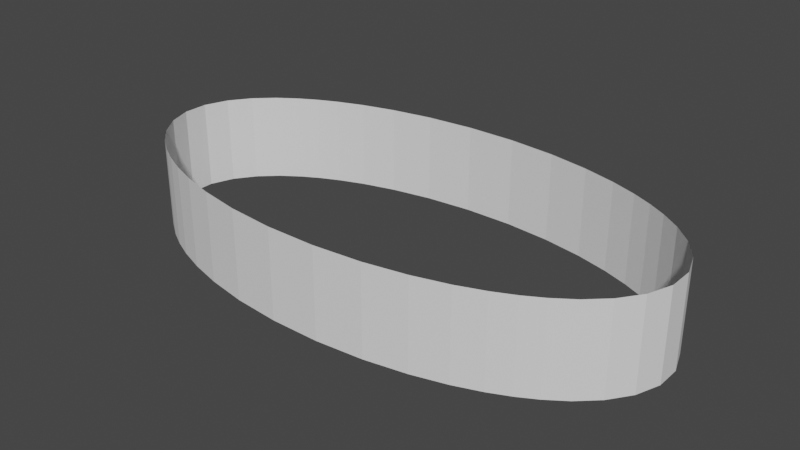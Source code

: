 # Source: wall.blend  (saved by Blender 3.4.6; exported with 4.5.12 LTS)
import bpy
from mathutils import Matrix  # noqa: F401  (used for matrix-valued properties, if any)

bpy.ops.wm.read_factory_settings(use_empty=True)
scene = bpy.context.scene
scene.name = 'Scene'

# ---- collections
col_collection = bpy.data.collections.new('Collection'); scene.collection.children.link(col_collection)

# ---- world
world_world = bpy.data.worlds.new('World'); scene.world = world_world
world_world.use_nodes = True; world_world.node_tree.nodes.clear()
_N = world_world.node_tree.nodes; _L = world_world.node_tree.links
n0 = _N.new('ShaderNodeOutputWorld'); n0.name = 'World Output'; n0.location = (300, 300)
n1 = _N.new('ShaderNodeBackground'); n1.name = 'Background'; n1.location = (10, 300)
n1.inputs[0].default_value = (0.05088, 0.05088, 0.05088, 1.0)
_L.new(n1.outputs[0], n0.inputs[0])
n0.is_active_output = True
world_world.color = (0.05088, 0.05088, 0.05088)
world_world.use_sun_shadow = False
world_world.sun_shadow_jitter_overblur = 0.0

# ---- meshes
me_001 = bpy.data.meshes.new('Плоскость.001')
me_001.from_pydata([(-3.173, 1.605, 0.0), (-3.173, -1.605, 0.0), (3.173, -1.605, 0.0), (3.173, 1.605, 0.0), (-3.473, 1.437, 0.0), (-3.786, 1.219, 0.0), (-4.085, 0.9392, 0.0), (-4.329, 0.5972, 0.0), (-4.469, 0.2055, 0.0), (-4.469, -0.2055, 0.0), (-4.329, -0.5972, 0.0), (-4.085, -0.9392, 0.0), (-3.786, -1.219, 0.0), (-3.473, -1.437, 0.0), (-2.841, -1.757, 0.0), (-2.409, -1.915, 0.0), (-1.857, -2.066, 0.0), (-1.181, -2.19, 0.0), (-0.4063, -2.26, 0.0), (0.4063, -2.26, 0.0), (1.181, -2.19, 0.0), (1.857, -2.066, 0.0), (2.409, -1.915, 0.0), (2.841, -1.757, 0.0), (3.473, -1.437, 0.0), (3.786, -1.219, 0.0), (4.085, -0.9392, 0.0), (4.329, -0.5972, 0.0), (4.469, -0.2055, 0.0), (4.469, 0.2055, 0.0), (4.329, 0.5972, 0.0), (4.085, 0.9392, 0.0), (3.786, 1.219, 0.0), (3.473, 1.437, 0.0), (2.841, 1.757, 0.0), (2.409, 1.915, 0.0), (1.857, 2.066, 0.0), (1.181, 2.19, 0.0), (0.4063, 2.26, 0.0), (-0.4063, 2.26, 0.0), (-1.181, 2.19, 0.0), (-1.857, 2.066, 0.0), (-2.409, 1.915, 0.0), (-2.841, 1.757, 0.0), (-3.173, 1.605, 1.469), (-3.173, -1.605, 1.469), (3.173, -1.605, 1.469), (3.173, 1.605, 1.469), (-3.473, 1.437, 1.469), (-3.786, 1.219, 1.469), (-4.085, 0.9392, 1.469), (-4.329, 0.5972, 1.469), (-4.469, 0.2055, 1.469), (-4.469, -0.2055, 1.469), (-4.329, -0.5972, 1.469), (-4.085, -0.9392, 1.469), (-3.786, -1.219, 1.469), (-3.473, -1.437, 1.469), (-2.841, -1.757, 1.469), (-2.409, -1.915, 1.469), (-1.857, -2.066, 1.469), (-1.181, -2.19, 1.469), (-0.4063, -2.26, 1.469), (0.4063, -2.26, 1.469), (1.181, -2.19, 1.469), (1.857, -2.066, 1.469), (2.409, -1.915, 1.469), (2.841, -1.757, 1.469), (3.473, -1.437, 1.469), (3.786, -1.219, 1.469), (4.085, -0.9392, 1.469), (4.329, -0.5972, 1.469), (4.469, -0.2055, 1.469), (4.469, 0.2055, 1.469), (4.329, 0.5972, 1.469), (4.085, 0.9392, 1.469), (3.786, 1.219, 1.469), (3.473, 1.437, 1.469), (2.841, 1.757, 1.469), (2.409, 1.915, 1.469), (1.857, 2.066, 1.469), (1.181, 2.19, 1.469), (0.4063, 2.26, 1.469), (-0.4063, 2.26, 1.469), (-1.181, 2.19, 1.469), (-1.857, 2.066, 1.469), (-2.409, 1.915, 1.469), (-2.841, 1.757, 1.469)], [], [(5, 4, 48, 49), (32, 31, 75, 76), (1, 13, 57, 45), (19, 18, 62, 63), (6, 5, 49, 50), (33, 32, 76, 77), (2, 23, 67, 46), (20, 19, 63, 64), (7, 6, 50, 51), (34, 3, 47, 78), (3, 33, 77, 47), (21, 20, 64, 65), (8, 7, 51, 52), (35, 34, 78, 79), (0, 43, 87, 44), (22, 21, 65, 66), (9, 8, 52, 53), (36, 35, 79, 80), (23, 22, 66, 67), (10, 9, 53, 54), (37, 36, 80, 81), (24, 2, 46, 68), (11, 10, 54, 55), (38, 37, 81, 82), (25, 24, 68, 69), (12, 11, 55, 56), (39, 38, 82, 83), (26, 25, 69, 70), (13, 12, 56, 57), (40, 39, 83, 84), (27, 26, 70, 71), (14, 1, 45, 58), (41, 40, 84, 85), (28, 27, 71, 72), (15, 14, 58, 59), (42, 41, 85, 86), (29, 28, 72, 73), (16, 15, 59, 60), (43, 42, 86, 87), (30, 29, 73, 74), (17, 16, 60, 61), (4, 0, 44, 48), (31, 30, 74, 75), (18, 17, 61, 62)])
_uv = me_001.uv_layers.new(name='UVКарта')
_uv.uv.foreach_set('vector', [0.1617, 0.7153, 0.1617, 0.7768, 0.1617, 0.7768, 0.1617, 0.7153, 0.8383, 0.7153, 0.8383, 0.6538, 0.8383, 0.6538, 0.8383, 0.7153, 0.1617, 0.1617, 0.1617, 0.2232, 0.1617, 0.2232, 0.1617, 0.1617, 0.5308, 0.1617, 0.4692, 0.1617, 0.4692, 0.1617, 0.5308, 0.1617, 0.1617, 0.6538, 0.1617, 0.7153, 0.1617, 0.7153, 0.1617, 0.6538, 0.8383, 0.7768, 0.8383, 0.7153, 0.8383, 0.7153, 0.8383, 0.7768, 0.8383, 0.1617, 0.7768, 0.1617, 0.7768, 0.1617, 0.8383, 0.1617, 0.5923, 0.1617, 0.5308, 0.1617, 0.5308, 0.1617, 0.5923, 0.1617, 0.1617, 0.5923, 0.1617, 0.6538, 0.1617, 0.6538, 0.1617, 0.5923, 0.7768, 0.8383, 0.8383, 0.8383, 0.8383, 0.8383, 0.7768, 0.8383, 0.8383, 0.8383, 0.8383, 0.7768, 0.8383, 0.7768, 0.8383, 0.8383, 0.6538, 0.1617, 0.5923, 0.1617, 0.5923, 0.1617, 0.6538, 0.1617, 0.1617, 0.5308, 0.1617, 0.5923, 0.1617, 0.5923, 0.1617, 0.5308, 0.7153, 0.8383, 0.7768, 0.8383, 0.7768, 0.8383, 0.7153, 0.8383, 0.1617, 0.8383, 0.2232, 0.8383, 0.2232, 0.8383, 0.1617, 0.8383, 0.7153, 0.1617, 0.6538, 0.1617, 0.6538, 0.1617, 0.7153, 0.1617, 0.1617, 0.4692, 0.1617, 0.5308, 0.1617, 0.5308, 0.1617, 0.4692, 0.6538, 0.8383, 0.7153, 0.8383, 0.7153, 0.8383, 0.6538, 0.8383, 0.7768, 0.1617, 0.7153, 0.1617, 0.7153, 0.1617, 0.7768, 0.1617, 0.1617, 0.4077, 0.1617, 0.4692, 0.1617, 0.4692, 0.1617, 0.4077, 0.5923, 0.8383, 0.6538, 0.8383, 0.6538, 0.8383, 0.5923, 0.8383, 0.8383, 0.2232, 0.8383, 0.1617, 0.8383, 0.1617, 0.8383, 0.2232, 0.1617, 0.3462, 0.1617, 0.4077, 0.1617, 0.4077, 0.1617, 0.3462, 0.5308, 0.8383, 0.5923, 0.8383, 0.5923, 0.8383, 0.5308, 0.8383, 0.8383, 0.2847, 0.8383, 0.2232, 0.8383, 0.2232, 0.8383, 0.2847, 0.1617, 0.2847, 0.1617, 0.3462, 0.1617, 0.3462, 0.1617, 0.2847, 0.4692, 0.8383, 0.5308, 0.8383, 0.5308, 0.8383, 0.4692, 0.8383, 0.8383, 0.3462, 0.8383, 0.2847, 0.8383, 0.2847, 0.8383, 0.3462, 0.1617, 0.2232, 0.1617, 0.2847, 0.1617, 0.2847, 0.1617, 0.2232, 0.4077, 0.8383, 0.4692, 0.8383, 0.4692, 0.8383, 0.4077, 0.8383, 0.8383, 0.4077, 0.8383, 0.3462, 0.8383, 0.3462, 0.8383, 0.4077, 0.2232, 0.1617, 0.1617, 0.1617, 0.1617, 0.1617, 0.2232, 0.1617, 0.3462, 0.8383, 0.4077, 0.8383, 0.4077, 0.8383, 0.3462, 0.8383, 0.8383, 0.4692, 0.8383, 0.4077, 0.8383, 0.4077, 0.8383, 0.4692, 0.2847, 0.1617, 0.2232, 0.1617, 0.2232, 0.1617, 0.2847, 0.1617, 0.2847, 0.8383, 0.3462, 0.8383, 0.3462, 0.8383, 0.2847, 0.8383, 0.8383, 0.5308, 0.8383, 0.4692, 0.8383, 0.4692, 0.8383, 0.5308, 0.3462, 0.1617, 0.2847, 0.1617, 0.2847, 0.1617, 0.3462, 0.1617, 0.2232, 0.8383, 0.2847, 0.8383, 0.2847, 0.8383, 0.2232, 0.8383, 0.8383, 0.5923, 0.8383, 0.5308, 0.8383, 0.5308, 0.8383, 0.5923, 0.4077, 0.1617, 0.3462, 0.1617, 0.3462, 0.1617, 0.4077, 0.1617, 0.1617, 0.7768, 0.1617, 0.8383, 0.1617, 0.8383, 0.1617, 0.7768, 0.8383, 0.6538, 0.8383, 0.5923, 0.8383, 0.5923, 0.8383, 0.6538, 0.4692, 0.1617, 0.4077, 0.1617, 0.4077, 0.1617, 0.4692, 0.1617])
me_001.update()

# ---- objects
ob_001 = bpy.data.objects.new('Плоскость.001', me_001)

# ---- transforms, parenting, visibility, modifiers, constraints
ob_001.location = (0.0, 0.0, 0.0)

# ---- collection membership
col_collection.objects.link(ob_001)

# ---- scene / render settings (as saved in the file)
scene.frame_start = 1; scene.frame_end = 250; scene.frame_set(1)
scene.render.engine = 'BLENDER_EEVEE_NEXT'
scene.cycles.sampling_pattern = 'TABULATED_SOBOL'
scene.cycles.use_light_tree = False
scene.view_settings.view_transform = 'Filmic'
bpy.context.view_layer.update()

# ---- added for rendering (the .blend has no active camera and no usable light): camera, sun
cam_auto = bpy.data.cameras.new('AutoCamera')
cam_auto.lens = 50.0
cam_auto.sensor_width = 36.0
cam_auto.clip_end = 1000.0
ob_auto_camera = bpy.data.objects.new('AutoCamera', cam_auto)
scene.collection.objects.link(ob_auto_camera)
ob_auto_camera.location = (9.36604, -11.2392, 8.22743)
ob_auto_camera.rotation_euler = (1.09748, -7.21219e-08, 0.694738)
scene.camera = ob_auto_camera
light_auto_sun = bpy.data.lights.new('AutoSun', 'SUN')
light_auto_sun.energy = 3.0
light_auto_sun.angle = 0.0523599
ob_auto_sun = bpy.data.objects.new('AutoSun', light_auto_sun)
scene.collection.objects.link(ob_auto_sun)
ob_auto_sun.rotation_euler = (0.872665, 0.174533, 0.523599)
bpy.context.view_layer.update()
